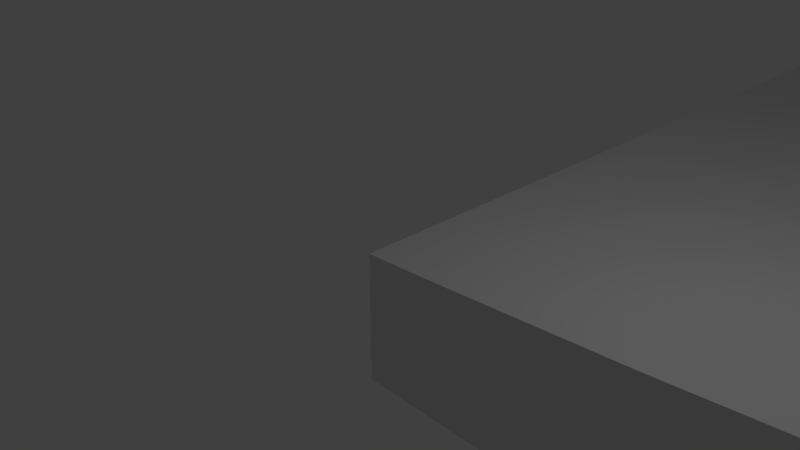 # Source: basic_mold.blend  (saved by Blender 2.78.0; exported with 4.5.12 LTS)
import bpy
from mathutils import Matrix  # noqa: F401  (used for matrix-valued properties, if any)

bpy.ops.wm.read_factory_settings(use_empty=True)
scene = bpy.context.scene
scene.name = 'Scene'

# ---- collections
col_collection_1 = bpy.data.collections.new('Collection 1'); scene.collection.children.link(col_collection_1)

# ---- world
world_world = bpy.data.worlds.new('World'); scene.world = world_world
world_world.color = (0.05088, 0.05088, 0.05088)
world_world.use_sun_shadow = False
world_world.sun_shadow_jitter_overblur = 0.0
world_world.cycles.sampling_method = 'MANUAL'

# ---- cameras
cam_camera = bpy.data.cameras.new('Camera')
cam_camera.clip_end = 100.0
cam_camera.lens = 35.0
cam_camera.sensor_width = 32.0
cam_camera.sensor_height = 18.0
cam_camera.ortho_scale = 7.314
cam_camera.dof.focus_distance = 0.0
cam_camera.dof.aperture_fstop = 128.0

# ---- lights
light_lamp = bpy.data.lights.new('Lamp', 'POINT')
light_lamp.transmission_factor = 0.0
light_lamp.cutoff_distance = 30.0
light_lamp.energy = 100.0
light_lamp.shadow_buffer_clip_start = 1.001
light_lamp.shadow_soft_size = 0.1
light_lamp.shadow_maximum_resolution = 0.006
light_lamp.use_absolute_resolution = True

# ---- meshes
me_basic_mold = bpy.data.meshes.new('Basic Mold')
me_basic_mold.from_pydata([(48.03, 48.82, 9.843), (48.03, 0.0, 9.843), (48.03, 0.0, -1.969), (48.03, 48.82, -1.969), (45.11, 48.82, 8.813), (45.11, 0.0, 8.813), (42.17, 48.82, 7.839), (42.17, -1.748e-14, 7.839), (39.24, 0.0, 6.923), (36.31, 48.82, 6.063), (36.31, -8.742e-15, 6.063), (33.38, 0.0, 5.26), (30.45, 48.82, 4.513), (30.45, 0.0, 4.513), (27.52, 48.82, 3.821), (27.52, 0.0, 3.821), (24.59, 48.82, 3.185), (24.59, 0.0, 3.185), (21.65, 48.82, 2.604), (21.65, 0.0, 2.604), (18.71, 48.82, 2.077), (18.71, 0.0, 2.077), (15.77, 48.82, 1.605), (15.77, 0.0, 1.605), (12.82, 48.82, 1.187), (12.82, 0.0, 1.187), (9.873, 48.82, 0.8231), (9.873, 0.0, 0.8231), (6.919, 48.82, 0.5134), (6.919, 0.0, 0.5134), (3.96, 48.82, 0.2576), (3.96, 0.0, 0.2576), (0.9951, 48.82, 0.05564), (0.9951, 0.0, 0.05564), (0.0, 48.82, 1.093e-15), (0.0, 0.0, 1.093e-15), (33.38, 48.82, 5.26), (39.24, 48.82, 6.923), (0.0, 48.82, -1.969), (0.0, 0.0, -1.969)], [], [(0, 1, 2), (2, 3, 0), (4, 5, 1), (6, 7, 5), (8, 7, 6), (9, 10, 8), (11, 10, 9), (12, 13, 11), (14, 15, 13), (16, 17, 15), (18, 19, 17), (20, 21, 19), (22, 23, 21), (24, 25, 23), (26, 27, 25), (28, 29, 27), (30, 31, 29), (32, 33, 31), (34, 35, 33), (33, 32, 34), (31, 30, 32), (29, 28, 30), (27, 26, 28), (25, 24, 26), (23, 22, 24), (21, 20, 22), (19, 18, 20), (17, 16, 18), (15, 14, 16), (13, 12, 14), (11, 36, 12), (9, 36, 11), (8, 37, 9), (6, 37, 8), (5, 4, 6), (1, 0, 4), (38, 39, 35), (35, 34, 38), (3, 2, 39), (39, 38, 3), (3, 6, 4), (3, 37, 6), (3, 9, 37), (3, 36, 9), (3, 12, 36), (3, 14, 12), (3, 16, 14), (3, 18, 16), (3, 20, 18), (3, 22, 20), (38, 34, 32), (3, 24, 22), (38, 28, 26), (32, 30, 38), (3, 26, 24), (30, 28, 38), (26, 3, 38), (4, 0, 3), (2, 1, 5), (5, 7, 2), (7, 8, 2), (8, 10, 2), (10, 11, 2), (11, 13, 2), (13, 15, 2), (15, 17, 2), (17, 19, 2), (39, 31, 33), (19, 21, 2), (39, 29, 31), (39, 2, 27), (21, 23, 2), (27, 29, 39), (23, 25, 2), (25, 27, 2), (33, 35, 39)])
me_basic_mold.use_remesh_preserve_volume = False
me_basic_mold.use_remesh_preserve_attributes = False
me_basic_mold.use_mirror_vertex_groups = False
me_basic_mold.update()

# ---- objects
ob_basic_mold = bpy.data.objects.new('Basic Mold', me_basic_mold)
ob_lamp = bpy.data.objects.new('Lamp', light_lamp)
ob_camera = bpy.data.objects.new('Camera', cam_camera)

# ---- transforms, parenting, visibility, modifiers, constraints
ob_basic_mold.location = (0.0, 0.0, 0.0)
ob_basic_mold.lineart.crease_threshold = 0.0
ob_lamp.location = (4.076, 1.005, 5.904)
ob_lamp.rotation_euler = (0.6503, 0.05522, 1.866)
ob_lamp.lock_rotations_4d = False
ob_lamp.empty_display_type = 'ARROWS'
ob_lamp.color = (0.0, 0.0, 0.0, 0.0)
ob_lamp.lineart.crease_threshold = 0.0
ob_camera.location = (7.481, -6.508, 5.344)
ob_camera.rotation_euler = (1.109, 0.0, 0.8149)
ob_camera.lock_rotations_4d = False
ob_camera.empty_display_type = 'ARROWS'
ob_camera.color = (0.0, 0.0, 0.0, 0.0)
ob_camera.display_type = 'WIRE'
ob_camera.lineart.crease_threshold = 0.0

# ---- collection membership
col_collection_1.objects.link(ob_basic_mold)
col_collection_1.objects.link(ob_lamp)
col_collection_1.objects.link(ob_camera)

# ---- scene / render settings (as saved in the file)
scene.camera = ob_camera
scene.frame_start = 1; scene.frame_end = 250; scene.frame_set(1)
scene.render.engine = 'BLENDER_EEVEE_NEXT'
scene.render.resolution_percentage = 50
scene.render.dither_intensity = 0.0
scene.cycles.use_denoising = False
scene.cycles.samples = 128
scene.cycles.sampling_pattern = 'TABULATED_SOBOL'
scene.cycles.light_sampling_threshold = 0.0
scene.cycles.use_adaptive_sampling = False
scene.cycles.use_light_tree = False
scene.cycles.blur_glossy = 0.0
scene.cycles.sample_clamp_indirect = 0.0
scene.view_settings.view_transform = 'Standard'
bpy.context.view_layer.update()
